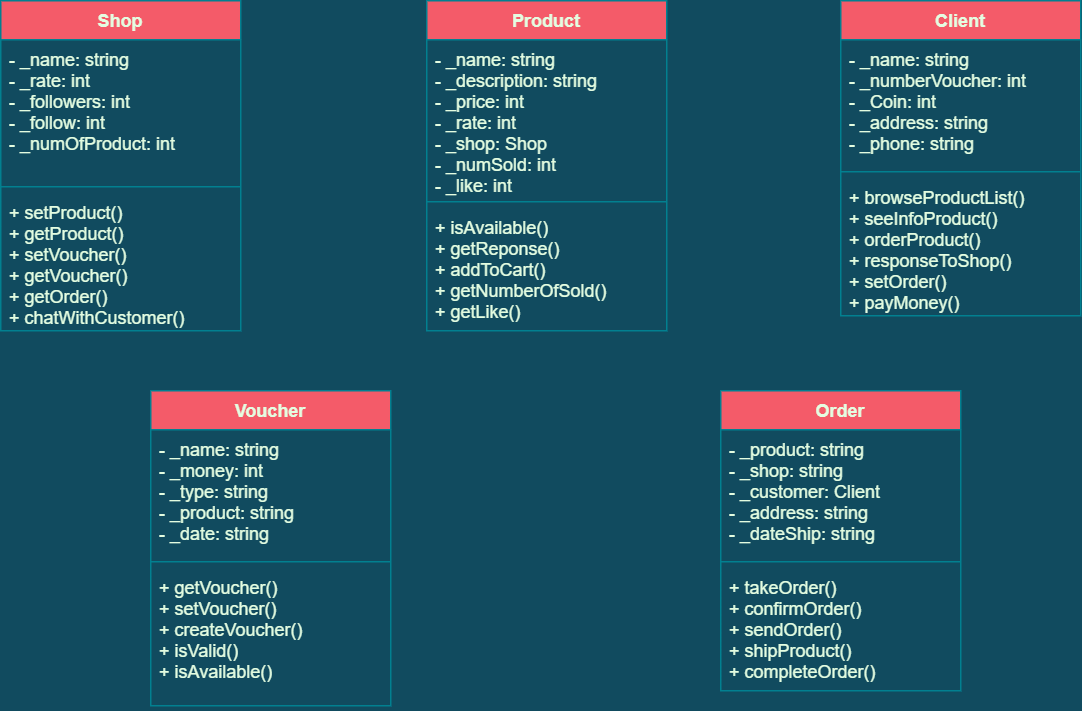

The diagram above was exported from draw.io. Its source (the exported page's mxGraphModel, read from the mxfile embedded in the PNG):
<mxGraphModel dx="994" dy="536" grid="1" gridSize="10" guides="1" tooltips="1" connect="1" arrows="1" fold="1" page="1" pageScale="1" pageWidth="827" pageHeight="1169" background="#114B5F" math="0" shadow="0">
  <root>
    <mxCell id="0" />
    <mxCell id="1" parent="0" />
    <mxCell id="YRVtEirhGe5jtkU8b36B-1" value="Product" style="swimlane;fontStyle=1;align=center;verticalAlign=top;childLayout=stackLayout;horizontal=1;startSize=26;horizontalStack=0;resizeParent=1;resizeParentMax=0;resizeLast=0;collapsible=1;marginBottom=0;fillColor=#F45B69;strokeColor=#028090;fontColor=#E4FDE1;" parent="1" vertex="1">
      <mxGeometry x="334" y="40" width="160" height="220" as="geometry" />
    </mxCell>
    <mxCell id="YRVtEirhGe5jtkU8b36B-2" value="- _name: string&#10;- _description: string&#10;- _price: int&#10;- _rate: int&#10;- _shop: Shop&#10;- _numSold: int&#10;- _like: int" style="text;strokeColor=none;fillColor=none;align=left;verticalAlign=top;spacingLeft=4;spacingRight=4;overflow=hidden;rotatable=0;points=[[0,0.5],[1,0.5]];portConstraint=eastwest;fontColor=#E4FDE1;" parent="YRVtEirhGe5jtkU8b36B-1" vertex="1">
      <mxGeometry y="26" width="160" height="104" as="geometry" />
    </mxCell>
    <mxCell id="YRVtEirhGe5jtkU8b36B-3" value="" style="line;strokeWidth=1;fillColor=none;align=left;verticalAlign=middle;spacingTop=-1;spacingLeft=3;spacingRight=3;rotatable=0;labelPosition=right;points=[];portConstraint=eastwest;strokeColor=#028090;labelBackgroundColor=#114B5F;fontColor=#E4FDE1;" parent="YRVtEirhGe5jtkU8b36B-1" vertex="1">
      <mxGeometry y="130" width="160" height="8" as="geometry" />
    </mxCell>
    <mxCell id="YRVtEirhGe5jtkU8b36B-4" value="+ isAvailable()&#10;+ getReponse()&#10;+ addToCart()&#10;+ getNumberOfSold()&#10;+ getLike()" style="text;strokeColor=none;fillColor=none;align=left;verticalAlign=top;spacingLeft=4;spacingRight=4;overflow=hidden;rotatable=0;points=[[0,0.5],[1,0.5]];portConstraint=eastwest;fontColor=#E4FDE1;" parent="YRVtEirhGe5jtkU8b36B-1" vertex="1">
      <mxGeometry y="138" width="160" height="82" as="geometry" />
    </mxCell>
    <mxCell id="YRVtEirhGe5jtkU8b36B-5" value="Shop" style="swimlane;fontStyle=1;align=center;verticalAlign=top;childLayout=stackLayout;horizontal=1;startSize=26;horizontalStack=0;resizeParent=1;resizeParentMax=0;resizeLast=0;collapsible=1;marginBottom=0;strokeColor=#028090;fontColor=#E4FDE1;fillColor=#F45B69;" parent="1" vertex="1">
      <mxGeometry x="50" y="40" width="160" height="220" as="geometry" />
    </mxCell>
    <mxCell id="YRVtEirhGe5jtkU8b36B-6" value="- _name: string&#10;- _rate: int&#10;- _followers: int&#10;- _follow: int&#10;- _numOfProduct: int" style="text;strokeColor=none;fillColor=none;align=left;verticalAlign=top;spacingLeft=4;spacingRight=4;overflow=hidden;rotatable=0;points=[[0,0.5],[1,0.5]];portConstraint=eastwest;fontColor=#E4FDE1;" parent="YRVtEirhGe5jtkU8b36B-5" vertex="1">
      <mxGeometry y="26" width="160" height="94" as="geometry" />
    </mxCell>
    <mxCell id="YRVtEirhGe5jtkU8b36B-7" value="" style="line;strokeWidth=1;fillColor=none;align=left;verticalAlign=middle;spacingTop=-1;spacingLeft=3;spacingRight=3;rotatable=0;labelPosition=right;points=[];portConstraint=eastwest;strokeColor=inherit;fontColor=#E4FDE1;" parent="YRVtEirhGe5jtkU8b36B-5" vertex="1">
      <mxGeometry y="120" width="160" height="8" as="geometry" />
    </mxCell>
    <mxCell id="YRVtEirhGe5jtkU8b36B-8" value="+ setProduct()&#10;+ getProduct()&#10;+ setVoucher()&#10;+ getVoucher()&#10;+ getOrder()&#10;+ chatWithCustomer()" style="text;strokeColor=none;fillColor=none;align=left;verticalAlign=top;spacingLeft=4;spacingRight=4;overflow=hidden;rotatable=0;points=[[0,0.5],[1,0.5]];portConstraint=eastwest;fontColor=#E4FDE1;" parent="YRVtEirhGe5jtkU8b36B-5" vertex="1">
      <mxGeometry y="128" width="160" height="92" as="geometry" />
    </mxCell>
    <mxCell id="YRVtEirhGe5jtkU8b36B-9" value="Voucher" style="swimlane;fontStyle=1;align=center;verticalAlign=top;childLayout=stackLayout;horizontal=1;startSize=26;horizontalStack=0;resizeParent=1;resizeParentMax=0;resizeLast=0;collapsible=1;marginBottom=0;strokeColor=#028090;fontColor=#E4FDE1;fillColor=#F45B69;" parent="1" vertex="1">
      <mxGeometry x="150" y="300" width="160" height="210" as="geometry" />
    </mxCell>
    <mxCell id="YRVtEirhGe5jtkU8b36B-10" value="- _name: string&#10;- _money: int&#10;- _type: string&#10;- _product: string&#10;- _date: string" style="text;strokeColor=none;fillColor=none;align=left;verticalAlign=top;spacingLeft=4;spacingRight=4;overflow=hidden;rotatable=0;points=[[0,0.5],[1,0.5]];portConstraint=eastwest;fontColor=#E4FDE1;" parent="YRVtEirhGe5jtkU8b36B-9" vertex="1">
      <mxGeometry y="26" width="160" height="84" as="geometry" />
    </mxCell>
    <mxCell id="YRVtEirhGe5jtkU8b36B-11" value="" style="line;strokeWidth=1;fillColor=none;align=left;verticalAlign=middle;spacingTop=-1;spacingLeft=3;spacingRight=3;rotatable=0;labelPosition=right;points=[];portConstraint=eastwest;strokeColor=inherit;fontColor=#E4FDE1;" parent="YRVtEirhGe5jtkU8b36B-9" vertex="1">
      <mxGeometry y="110" width="160" height="8" as="geometry" />
    </mxCell>
    <mxCell id="YRVtEirhGe5jtkU8b36B-12" value="+ getVoucher()&#10;+ setVoucher()&#10;+ createVoucher()&#10;+ isValid()&#10;+ isAvailable()" style="text;strokeColor=none;fillColor=none;align=left;verticalAlign=top;spacingLeft=4;spacingRight=4;overflow=hidden;rotatable=0;points=[[0,0.5],[1,0.5]];portConstraint=eastwest;fontColor=#E4FDE1;" parent="YRVtEirhGe5jtkU8b36B-9" vertex="1">
      <mxGeometry y="118" width="160" height="92" as="geometry" />
    </mxCell>
    <mxCell id="YRVtEirhGe5jtkU8b36B-13" value="Order" style="swimlane;fontStyle=1;align=center;verticalAlign=top;childLayout=stackLayout;horizontal=1;startSize=26;horizontalStack=0;resizeParent=1;resizeParentMax=0;resizeLast=0;collapsible=1;marginBottom=0;strokeColor=#028090;fontColor=#E4FDE1;fillColor=#F45B69;" parent="1" vertex="1">
      <mxGeometry x="530" y="300" width="160" height="200" as="geometry" />
    </mxCell>
    <mxCell id="YRVtEirhGe5jtkU8b36B-14" value="- _product: string&#10;- _shop: string&#10;- _customer: Client&#10;- _address: string&#10;- _dateShip: string" style="text;strokeColor=none;fillColor=none;align=left;verticalAlign=top;spacingLeft=4;spacingRight=4;overflow=hidden;rotatable=0;points=[[0,0.5],[1,0.5]];portConstraint=eastwest;fontColor=#E4FDE1;" parent="YRVtEirhGe5jtkU8b36B-13" vertex="1">
      <mxGeometry y="26" width="160" height="84" as="geometry" />
    </mxCell>
    <mxCell id="YRVtEirhGe5jtkU8b36B-15" value="" style="line;strokeWidth=1;fillColor=none;align=left;verticalAlign=middle;spacingTop=-1;spacingLeft=3;spacingRight=3;rotatable=0;labelPosition=right;points=[];portConstraint=eastwest;strokeColor=inherit;fontColor=#E4FDE1;" parent="YRVtEirhGe5jtkU8b36B-13" vertex="1">
      <mxGeometry y="110" width="160" height="8" as="geometry" />
    </mxCell>
    <mxCell id="YRVtEirhGe5jtkU8b36B-16" value="+ takeOrder()&#10;+ confirmOrder()&#10;+ sendOrder()&#10;+ shipProduct()&#10;+ completeOrder()" style="text;strokeColor=none;fillColor=none;align=left;verticalAlign=top;spacingLeft=4;spacingRight=4;overflow=hidden;rotatable=0;points=[[0,0.5],[1,0.5]];portConstraint=eastwest;fontColor=#E4FDE1;" parent="YRVtEirhGe5jtkU8b36B-13" vertex="1">
      <mxGeometry y="118" width="160" height="82" as="geometry" />
    </mxCell>
    <mxCell id="YRVtEirhGe5jtkU8b36B-17" value="Client" style="swimlane;fontStyle=1;align=center;verticalAlign=top;childLayout=stackLayout;horizontal=1;startSize=26;horizontalStack=0;resizeParent=1;resizeParentMax=0;resizeLast=0;collapsible=1;marginBottom=0;strokeColor=#028090;fontColor=#E4FDE1;fillColor=#F45B69;" parent="1" vertex="1">
      <mxGeometry x="610" y="40" width="160" height="210" as="geometry" />
    </mxCell>
    <mxCell id="YRVtEirhGe5jtkU8b36B-18" value="- _name: string&#10;- _numberVoucher: int&#10;- _Coin: int&#10;- _address: string&#10;- _phone: string " style="text;strokeColor=none;fillColor=none;align=left;verticalAlign=top;spacingLeft=4;spacingRight=4;overflow=hidden;rotatable=0;points=[[0,0.5],[1,0.5]];portConstraint=eastwest;fontColor=#E4FDE1;" parent="YRVtEirhGe5jtkU8b36B-17" vertex="1">
      <mxGeometry y="26" width="160" height="84" as="geometry" />
    </mxCell>
    <mxCell id="YRVtEirhGe5jtkU8b36B-19" value="" style="line;strokeWidth=1;fillColor=none;align=left;verticalAlign=middle;spacingTop=-1;spacingLeft=3;spacingRight=3;rotatable=0;labelPosition=right;points=[];portConstraint=eastwest;strokeColor=inherit;fontColor=#E4FDE1;" parent="YRVtEirhGe5jtkU8b36B-17" vertex="1">
      <mxGeometry y="110" width="160" height="8" as="geometry" />
    </mxCell>
    <mxCell id="YRVtEirhGe5jtkU8b36B-20" value="+ browseProductList()&#10;+ seeInfoProduct()&#10;+ orderProduct()&#10;+ responseToShop()&#10;+ setOrder()&#10;+ payMoney()" style="text;strokeColor=none;fillColor=none;align=left;verticalAlign=top;spacingLeft=4;spacingRight=4;overflow=hidden;rotatable=0;points=[[0,0.5],[1,0.5]];portConstraint=eastwest;fontColor=#E4FDE1;" parent="YRVtEirhGe5jtkU8b36B-17" vertex="1">
      <mxGeometry y="118" width="160" height="92" as="geometry" />
    </mxCell>
  </root>
</mxGraphModel>